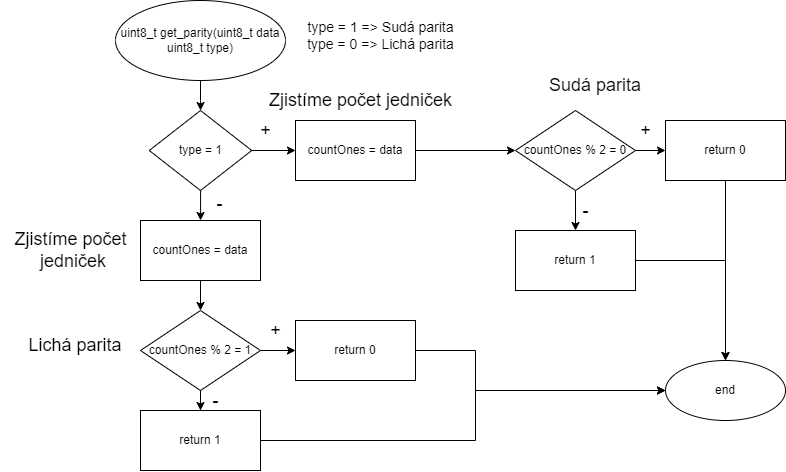

The diagram above was exported from draw.io. Its source (the exported page's mxGraphModel, read from the mxfile embedded in the PNG):
<mxGraphModel dx="1065" dy="449" grid="1" gridSize="10" guides="1" tooltips="1" connect="1" arrows="1" fold="1" page="1" pageScale="1" pageWidth="827" pageHeight="1169" math="0" shadow="0">
  <root>
    <mxCell id="WIyWlLk6GJQsqaUBKTNV-0" />
    <mxCell id="WIyWlLk6GJQsqaUBKTNV-1" parent="WIyWlLk6GJQsqaUBKTNV-0" />
    <mxCell id="ixVcASlque7lPIju9fen-5" value="" style="edgeStyle=orthogonalEdgeStyle;rounded=0;orthogonalLoop=1;jettySize=auto;html=1;" edge="1" parent="WIyWlLk6GJQsqaUBKTNV-1" source="ixVcASlque7lPIju9fen-0" target="ixVcASlque7lPIju9fen-4">
      <mxGeometry relative="1" as="geometry" />
    </mxCell>
    <mxCell id="ixVcASlque7lPIju9fen-0" value="uint8_t get_parity(uint8_t data uint8_t type)" style="ellipse;whiteSpace=wrap;html=1;" vertex="1" parent="WIyWlLk6GJQsqaUBKTNV-1">
      <mxGeometry x="120" y="20" width="170" height="80" as="geometry" />
    </mxCell>
    <mxCell id="ixVcASlque7lPIju9fen-8" value="&lt;font style=&quot;font-size: 18px;&quot;&gt;+&lt;/font&gt;" style="edgeStyle=orthogonalEdgeStyle;rounded=0;orthogonalLoop=1;jettySize=auto;html=1;fontSize=14;" edge="1" parent="WIyWlLk6GJQsqaUBKTNV-1" source="ixVcASlque7lPIju9fen-4" target="ixVcASlque7lPIju9fen-7">
      <mxGeometry x="-0.3714" y="20" relative="1" as="geometry">
        <mxPoint as="offset" />
      </mxGeometry>
    </mxCell>
    <mxCell id="ixVcASlque7lPIju9fen-10" value="&lt;font style=&quot;font-size: 18px;&quot;&gt;-&lt;/font&gt;" style="edgeStyle=orthogonalEdgeStyle;rounded=0;orthogonalLoop=1;jettySize=auto;html=1;fontSize=14;entryX=0.5;entryY=0;entryDx=0;entryDy=0;" edge="1" parent="WIyWlLk6GJQsqaUBKTNV-1" source="ixVcASlque7lPIju9fen-4" target="ixVcASlque7lPIju9fen-23">
      <mxGeometry x="-0.3321" y="15" relative="1" as="geometry">
        <mxPoint x="205" y="240" as="targetPoint" />
        <mxPoint x="4" y="3" as="offset" />
      </mxGeometry>
    </mxCell>
    <mxCell id="ixVcASlque7lPIju9fen-4" value="type = 1" style="rhombus;whiteSpace=wrap;html=1;" vertex="1" parent="WIyWlLk6GJQsqaUBKTNV-1">
      <mxGeometry x="153.75" y="130" width="102.5" height="80" as="geometry" />
    </mxCell>
    <mxCell id="ixVcASlque7lPIju9fen-6" value="&lt;font style=&quot;font-size: 14px;&quot;&gt;type = 1 =&amp;gt; Sudá parita&lt;br&gt;type = 0 =&amp;gt; Lichá parita&lt;/font&gt;" style="text;html=1;align=center;verticalAlign=middle;resizable=0;points=[];autosize=1;strokeColor=none;fillColor=none;" vertex="1" parent="WIyWlLk6GJQsqaUBKTNV-1">
      <mxGeometry x="300" y="30" width="170" height="50" as="geometry" />
    </mxCell>
    <mxCell id="ixVcASlque7lPIju9fen-14" value="" style="edgeStyle=orthogonalEdgeStyle;rounded=0;orthogonalLoop=1;jettySize=auto;html=1;fontSize=18;" edge="1" parent="WIyWlLk6GJQsqaUBKTNV-1" source="ixVcASlque7lPIju9fen-7" target="ixVcASlque7lPIju9fen-13">
      <mxGeometry relative="1" as="geometry" />
    </mxCell>
    <mxCell id="ixVcASlque7lPIju9fen-7" value="countOnes = data" style="whiteSpace=wrap;html=1;" vertex="1" parent="WIyWlLk6GJQsqaUBKTNV-1">
      <mxGeometry x="300" y="140" width="120" height="60" as="geometry" />
    </mxCell>
    <mxCell id="ixVcASlque7lPIju9fen-18" value="+" style="edgeStyle=orthogonalEdgeStyle;rounded=0;orthogonalLoop=1;jettySize=auto;html=1;fontSize=18;" edge="1" parent="WIyWlLk6GJQsqaUBKTNV-1" source="ixVcASlque7lPIju9fen-13" target="ixVcASlque7lPIju9fen-17">
      <mxGeometry x="0.2" y="20" relative="1" as="geometry">
        <mxPoint as="offset" />
      </mxGeometry>
    </mxCell>
    <mxCell id="ixVcASlque7lPIju9fen-22" value="-" style="edgeStyle=orthogonalEdgeStyle;rounded=0;orthogonalLoop=1;jettySize=auto;html=1;fontSize=18;" edge="1" parent="WIyWlLk6GJQsqaUBKTNV-1" source="ixVcASlque7lPIju9fen-13" target="ixVcASlque7lPIju9fen-21">
      <mxGeometry y="10" relative="1" as="geometry">
        <mxPoint as="offset" />
      </mxGeometry>
    </mxCell>
    <mxCell id="ixVcASlque7lPIju9fen-13" value="countOnes % 2 = 0" style="rhombus;whiteSpace=wrap;html=1;" vertex="1" parent="WIyWlLk6GJQsqaUBKTNV-1">
      <mxGeometry x="520" y="130" width="120" height="80" as="geometry" />
    </mxCell>
    <mxCell id="ixVcASlque7lPIju9fen-20" value="" style="edgeStyle=orthogonalEdgeStyle;rounded=0;orthogonalLoop=1;jettySize=auto;html=1;fontSize=18;" edge="1" parent="WIyWlLk6GJQsqaUBKTNV-1" source="ixVcASlque7lPIju9fen-17" target="ixVcASlque7lPIju9fen-19">
      <mxGeometry relative="1" as="geometry" />
    </mxCell>
    <mxCell id="ixVcASlque7lPIju9fen-17" value="return 0" style="whiteSpace=wrap;html=1;" vertex="1" parent="WIyWlLk6GJQsqaUBKTNV-1">
      <mxGeometry x="670" y="140" width="120" height="60" as="geometry" />
    </mxCell>
    <mxCell id="ixVcASlque7lPIju9fen-19" value="end" style="ellipse;whiteSpace=wrap;html=1;" vertex="1" parent="WIyWlLk6GJQsqaUBKTNV-1">
      <mxGeometry x="670" y="380" width="120" height="60" as="geometry" />
    </mxCell>
    <mxCell id="ixVcASlque7lPIju9fen-27" style="edgeStyle=orthogonalEdgeStyle;rounded=0;orthogonalLoop=1;jettySize=auto;html=1;exitX=1;exitY=0.5;exitDx=0;exitDy=0;fontSize=18;" edge="1" parent="WIyWlLk6GJQsqaUBKTNV-1" source="ixVcASlque7lPIju9fen-21" target="ixVcASlque7lPIju9fen-19">
      <mxGeometry relative="1" as="geometry">
        <Array as="points">
          <mxPoint x="730" y="280" />
        </Array>
      </mxGeometry>
    </mxCell>
    <mxCell id="ixVcASlque7lPIju9fen-21" value="return 1" style="whiteSpace=wrap;html=1;" vertex="1" parent="WIyWlLk6GJQsqaUBKTNV-1">
      <mxGeometry x="520" y="250" width="120" height="60" as="geometry" />
    </mxCell>
    <mxCell id="ixVcASlque7lPIju9fen-26" value="" style="edgeStyle=orthogonalEdgeStyle;rounded=0;orthogonalLoop=1;jettySize=auto;html=1;fontSize=18;" edge="1" parent="WIyWlLk6GJQsqaUBKTNV-1" source="ixVcASlque7lPIju9fen-23" target="ixVcASlque7lPIju9fen-25">
      <mxGeometry relative="1" as="geometry" />
    </mxCell>
    <mxCell id="ixVcASlque7lPIju9fen-23" value="countOnes = data" style="whiteSpace=wrap;html=1;" vertex="1" parent="WIyWlLk6GJQsqaUBKTNV-1">
      <mxGeometry x="145" y="240" width="120" height="60" as="geometry" />
    </mxCell>
    <mxCell id="ixVcASlque7lPIju9fen-30" value="-" style="edgeStyle=orthogonalEdgeStyle;rounded=0;orthogonalLoop=1;jettySize=auto;html=1;fontSize=18;" edge="1" parent="WIyWlLk6GJQsqaUBKTNV-1" source="ixVcASlque7lPIju9fen-25" target="ixVcASlque7lPIju9fen-29">
      <mxGeometry x="0.6667" y="15" relative="1" as="geometry">
        <mxPoint as="offset" />
      </mxGeometry>
    </mxCell>
    <mxCell id="ixVcASlque7lPIju9fen-31" value="+" style="edgeStyle=orthogonalEdgeStyle;rounded=0;orthogonalLoop=1;jettySize=auto;html=1;fontSize=18;" edge="1" parent="WIyWlLk6GJQsqaUBKTNV-1" source="ixVcASlque7lPIju9fen-25" target="ixVcASlque7lPIju9fen-28">
      <mxGeometry x="0.1111" y="20" relative="1" as="geometry">
        <mxPoint as="offset" />
      </mxGeometry>
    </mxCell>
    <mxCell id="ixVcASlque7lPIju9fen-25" value="countOnes % 2 = 1" style="rhombus;whiteSpace=wrap;html=1;" vertex="1" parent="WIyWlLk6GJQsqaUBKTNV-1">
      <mxGeometry x="145" y="330" width="120" height="80" as="geometry" />
    </mxCell>
    <mxCell id="ixVcASlque7lPIju9fen-32" style="edgeStyle=orthogonalEdgeStyle;rounded=0;orthogonalLoop=1;jettySize=auto;html=1;exitX=1;exitY=0.5;exitDx=0;exitDy=0;entryX=0;entryY=0.5;entryDx=0;entryDy=0;fontSize=18;" edge="1" parent="WIyWlLk6GJQsqaUBKTNV-1" source="ixVcASlque7lPIju9fen-28" target="ixVcASlque7lPIju9fen-19">
      <mxGeometry relative="1" as="geometry">
        <Array as="points">
          <mxPoint x="480" y="370" />
          <mxPoint x="480" y="410" />
        </Array>
      </mxGeometry>
    </mxCell>
    <mxCell id="ixVcASlque7lPIju9fen-28" value="return 0" style="whiteSpace=wrap;html=1;" vertex="1" parent="WIyWlLk6GJQsqaUBKTNV-1">
      <mxGeometry x="300" y="340" width="120" height="60" as="geometry" />
    </mxCell>
    <mxCell id="ixVcASlque7lPIju9fen-35" style="edgeStyle=orthogonalEdgeStyle;rounded=0;orthogonalLoop=1;jettySize=auto;html=1;exitX=1;exitY=0.5;exitDx=0;exitDy=0;entryX=0;entryY=0.5;entryDx=0;entryDy=0;fontSize=18;" edge="1" parent="WIyWlLk6GJQsqaUBKTNV-1" source="ixVcASlque7lPIju9fen-29" target="ixVcASlque7lPIju9fen-19">
      <mxGeometry relative="1" as="geometry">
        <Array as="points">
          <mxPoint x="480" y="460" />
          <mxPoint x="480" y="410" />
        </Array>
      </mxGeometry>
    </mxCell>
    <mxCell id="ixVcASlque7lPIju9fen-29" value="return 1" style="whiteSpace=wrap;html=1;" vertex="1" parent="WIyWlLk6GJQsqaUBKTNV-1">
      <mxGeometry x="145" y="430" width="120" height="60" as="geometry" />
    </mxCell>
    <mxCell id="ixVcASlque7lPIju9fen-36" value="Zjistíme počet jedniček" style="text;html=1;align=center;verticalAlign=middle;resizable=0;points=[];autosize=1;strokeColor=none;fillColor=none;fontSize=18;" vertex="1" parent="WIyWlLk6GJQsqaUBKTNV-1">
      <mxGeometry x="260" y="100" width="210" height="40" as="geometry" />
    </mxCell>
    <mxCell id="ixVcASlque7lPIju9fen-37" value="Sudá parita&lt;br&gt;" style="text;html=1;strokeColor=none;fillColor=none;align=center;verticalAlign=middle;whiteSpace=wrap;rounded=0;fontSize=18;" vertex="1" parent="WIyWlLk6GJQsqaUBKTNV-1">
      <mxGeometry x="550" y="90" width="100" height="30" as="geometry" />
    </mxCell>
    <mxCell id="ixVcASlque7lPIju9fen-38" value="Lichá parita" style="text;html=1;strokeColor=none;fillColor=none;align=center;verticalAlign=middle;whiteSpace=wrap;rounded=0;fontSize=18;" vertex="1" parent="WIyWlLk6GJQsqaUBKTNV-1">
      <mxGeometry x="30" y="350" width="100" height="30" as="geometry" />
    </mxCell>
    <mxCell id="ixVcASlque7lPIju9fen-39" value="Zjistíme počet&lt;br&gt;&amp;nbsp;jedniček" style="text;html=1;align=center;verticalAlign=middle;resizable=0;points=[];autosize=1;strokeColor=none;fillColor=none;fontSize=18;" vertex="1" parent="WIyWlLk6GJQsqaUBKTNV-1">
      <mxGeometry x="5" y="240" width="140" height="60" as="geometry" />
    </mxCell>
  </root>
</mxGraphModel>